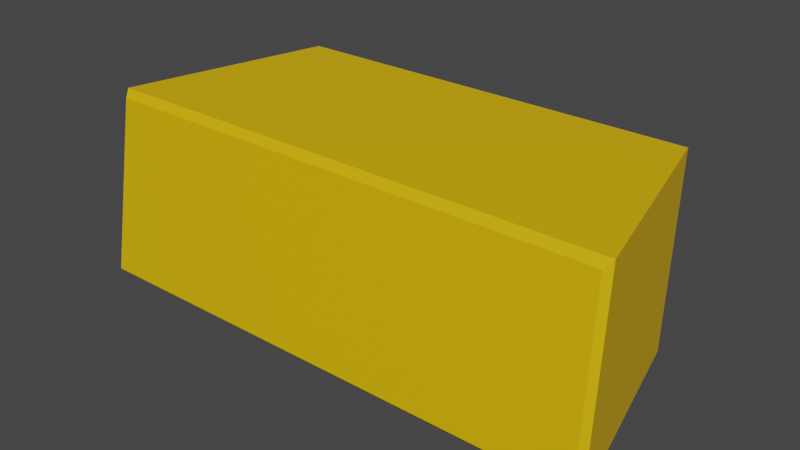 # Source: ConeBlock-n13-Bevel.blend  (saved by Blender 2.93.20; exported with 4.5.12 LTS)
import bpy
from mathutils import Matrix  # noqa: F401  (used for matrix-valued properties, if any)

bpy.ops.wm.read_factory_settings(use_empty=True)
scene = bpy.context.scene
scene.name = 'Scene'

# ---- collections
col_coneblock = bpy.data.collections.new('ConeBlock'); scene.collection.children.link(col_coneblock)

# ---- materials (node trees are filled in below, after node groups)
mat_facesmat = bpy.data.materials.new('FacesMat')
mat_facesmat.use_transparent_shadow = False

# ---- material node trees
mat_facesmat.use_nodes = True; mat_facesmat.node_tree.nodes.clear()
_N = mat_facesmat.node_tree.nodes; _L = mat_facesmat.node_tree.links
n0 = _N.new('ShaderNodeBsdfPrincipled'); n0.name = 'Principled BSDF'; n0.location = (10, 300)
n0.distribution = 'GGX'
n0.subsurface_method = 'BURLEY'
n0.inputs[0].default_value = (0.8, 0.4756, 0.0, 1.0)
n0.inputs[3].default_value = 1.45
n0.inputs[27].default_value = (0.0, 0.0, 0.0, 1.0)
n0.inputs[28].default_value = 1.0
n1 = _N.new('ShaderNodeOutputMaterial'); n1.name = 'Material Output'; n1.location = (300, 300)
_L.new(n0.outputs[0], n1.inputs[0])
n1.is_active_output = True

# ---- world
world_world = bpy.data.worlds.new('World'); scene.world = world_world
world_world.use_nodes = True; world_world.node_tree.nodes.clear()
_N = world_world.node_tree.nodes; _L = world_world.node_tree.links
n0 = _N.new('ShaderNodeOutputWorld'); n0.name = 'World Output'; n0.location = (300, 300)
n1 = _N.new('ShaderNodeBackground'); n1.name = 'Background'; n1.location = (10, 300)
n1.inputs[0].default_value = (0.05088, 0.05088, 0.05088, 1.0)
_L.new(n1.outputs[0], n0.inputs[0])
n0.is_active_output = True
world_world.color = (0.05088, 0.05088, 0.05088)
world_world.use_sun_shadow = False
world_world.sun_shadow_jitter_overblur = 0.0

# ---- meshes
me_cone = bpy.data.meshes.new('Cone')
me_cone.from_pydata([(2.872, 11.65, -100.0), (-2.872, 11.65, -100.0), (-2.8, 11.36, -97.5), (2.8, 11.36, -97.5), (-2.8, 11.36, -97.5), (2.872, 11.65, -100.0), (2.8, 11.36, -97.5), (-3.566, 14.47, -100.0), (-3.491, 14.55, -99.91), (3.491, 14.55, -99.91), (3.566, 14.47, -100.0), (-3.408, 14.21, -97.59), (-3.477, 14.11, -97.5), (3.477, 14.11, -97.5), (3.408, 14.21, -97.59)], [], [(12, 7, 1, 2), (5, 10, 13, 6), (14, 9, 8, 11), (3, 4, 1, 0), (13, 12, 2, 6), (8, 9, 10, 7), (12, 13, 14, 11), (13, 10, 9, 14), (7, 12, 11, 8), (7, 10, 0, 1)])
_uv = me_cone.uv_layers.new(name='UVMap')
_uv.uv.foreach_set('vector', [0.5375, 0.2895, 0.5423, 0.1555, 0.6937, 0.1837, 0.685, 0.317, 5.96e-08, 0.1837, 0.1514, 0.1555, 0.1562, 0.2895, 0.008671, 0.317, 0.1661, 0.2835, 0.1617, 0.1596, 0.532, 0.1596, 0.5276, 0.2835, 0.9945, 0.3172, 0.6975, 0.3172, 0.6937, 0.1837, 0.9984, 0.1837, 0.1624, 0.2935, 0.5313, 0.2935, 0.4954, 0.4392, 0.1983, 0.4392, 0.532, 0.1596, 0.1617, 0.1596, 0.1577, 0.1495, 0.536, 0.1495, 0.5313, 0.2935, 0.1624, 0.2935, 0.1661, 0.2835, 0.5276, 0.2835, 0.1562, 0.2895, 0.1514, 0.1555, 0.1617, 0.1596, 0.1661, 0.2835, 0.5423, 0.1555, 0.5375, 0.2895, 0.5276, 0.2835, 0.532, 0.1596, 0.536, 0.1495, 0.1577, 0.1495, 0.1945, 0.0, 0.4992, 8.345e-07])
_ca = me_cone.color_attributes.new('Col', 'BYTE_COLOR', 'CORNER')
_ca.data.foreach_set('color', [1.0, 1.0, 0.9301, 1.0, 1.0, 0.0, 0.9301, 1.0, 1.0, 0.0, 0.0, 1.0, 1.0, 1.0, 0.0, 1.0, 0.0, 0.0, 0.0, 1.0, 0.0, 0.0, 0.9301, 1.0, 0.0, 1.0, 0.9301, 1.0, 0.0, 1.0, 0.0, 1.0, 0.0009106, 0.9131, 1.0, 1.0, 0.0009106, 0.003035, 1.0, 1.0, 0.9734, 0.003035, 1.0, 1.0, 0.9734, 0.9131, 1.0, 1.0, 0.0, 1.0, 0.0, 1.0, 1.0, 1.0, 0.0, 1.0, 1.0, 0.0, 0.0, 1.0, 0.0, 0.0, 0.0, 1.0, 0.0, 1.0, 0.9301, 1.0, 1.0, 1.0, 0.9301, 1.0, 1.0, 1.0, 0.0, 1.0, 0.0, 1.0, 0.0, 1.0, 0.9734, 0.003035, 1.0, 1.0, 0.0009106, 0.003035, 1.0, 1.0, 0.0, 0.0, 0.9301, 1.0, 1.0, 0.0, 0.9301, 1.0, 1.0, 1.0, 0.9301, 1.0, 0.0, 1.0, 0.9301, 1.0, 0.0009106, 0.9131, 1.0, 1.0, 0.9734, 0.9131, 1.0, 1.0, 0.0, 1.0, 0.9301, 1.0, 0.0, 0.0, 0.9301, 1.0, 0.0009106, 0.003035, 1.0, 1.0, 0.0009106, 0.9131, 1.0, 1.0, 1.0, 0.0, 0.9301, 1.0, 1.0, 1.0, 0.9301, 1.0, 0.9734, 0.9131, 1.0, 1.0, 0.9734, 0.003035, 1.0, 1.0, 1.0, 0.0, 0.9301, 1.0, 0.0, 0.0, 0.9301, 1.0, 0.0, 0.0, 0.0, 1.0, 1.0, 0.0, 0.0, 1.0])
me_cone.materials.append(mat_facesmat)
me_cone.use_remesh_fix_poles = True
me_cone.use_remesh_preserve_attributes = False
me_cone.use_paint_bone_selection = False
me_cone.use_paint_mask_vertex = True
me_cone.update()

# ---- objects
ob_cone = bpy.data.objects.new('Cone', me_cone)

# ---- transforms, parenting, visibility, modifiers, constraints
ob_cone.location = (0.0, 0.0, 100.0)
ob_cone.rotation_euler = (0.0, 0.0, 3.142)

# ---- collection membership
col_coneblock.objects.link(ob_cone)

# ---- scene / render settings (as saved in the file)
scene.frame_start = 1; scene.frame_end = 250; scene.frame_set(58)
scene.render.engine = 'BLENDER_EEVEE_NEXT'
scene.cycles.use_denoising = False
scene.cycles.samples = 128
scene.cycles.sampling_pattern = 'TABULATED_SOBOL'
scene.cycles.use_adaptive_sampling = False
scene.cycles.use_light_tree = False
scene.view_settings.view_transform = 'Filmic'
bpy.context.view_layer.update()

# ---- added for rendering (the .blend has no active camera and no usable light): camera, sun
cam_auto = bpy.data.cameras.new('AutoCamera')
cam_auto.lens = 50.0
cam_auto.sensor_width = 36.0
cam_auto.clip_end = 1000.0
ob_auto_camera = bpy.data.objects.new('AutoCamera', cam_auto)
scene.collection.objects.link(ob_auto_camera)
ob_auto_camera.location = (7.59062, -22.064, 7.32249)
ob_auto_camera.rotation_euler = (1.09748, -7.21219e-08, 0.694738)
scene.camera = ob_auto_camera
light_auto_sun = bpy.data.lights.new('AutoSun', 'SUN')
light_auto_sun.energy = 3.0
light_auto_sun.angle = 0.0523599
ob_auto_sun = bpy.data.objects.new('AutoSun', light_auto_sun)
scene.collection.objects.link(ob_auto_sun)
ob_auto_sun.rotation_euler = (0.872665, 0.174533, 0.523599)
bpy.context.view_layer.update()
